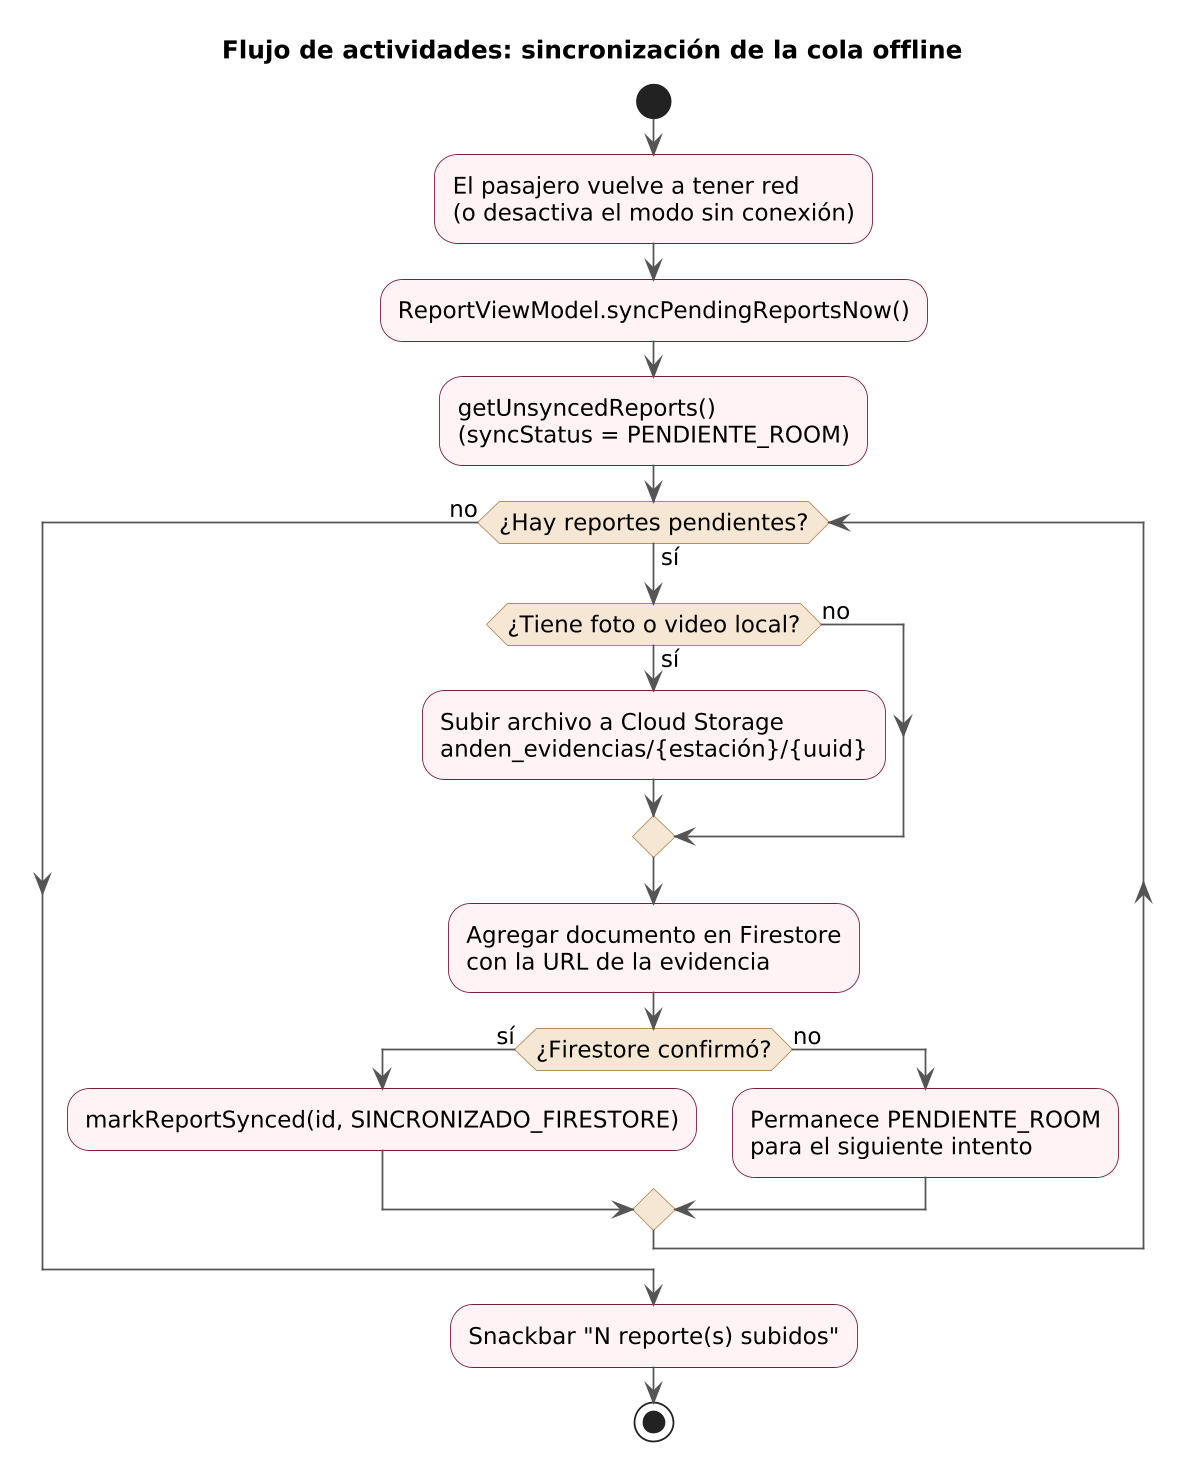

The diagram above was rendered by PlantUML. Its source (embedded in the PNG):
@startuml
!include style.iuml
title Flujo de actividades: sincronización de la cola offline
start
:El pasajero vuelve a tener red\n(o desactiva el modo sin conexión);
:ReportViewModel.syncPendingReportsNow();
:getUnsyncedReports()\n(syncStatus = PENDIENTE_ROOM);
while (¿Hay reportes pendientes?) is (sí)
  if (¿Tiene foto o video local?) then (sí)
    :Subir archivo a Cloud Storage\nanden_evidencias/{estación}/{uuid};
  else (no)
  endif
  :Agregar documento en Firestore\ncon la URL de la evidencia;
  if (¿Firestore confirmó?) then (sí)
    :markReportSynced(id, SINCRONIZADO_FIRESTORE);
  else (no)
    :Permanece PENDIENTE_ROOM\npara el siguiente intento;
  endif
endwhile (no)
:Snackbar "N reporte(s) subidos";
stop
@enduml